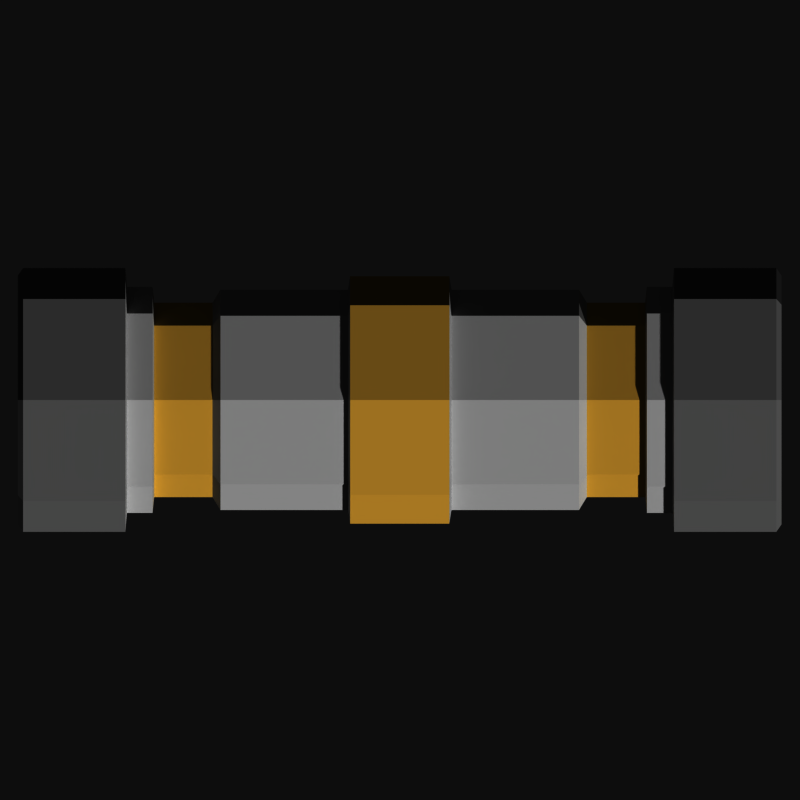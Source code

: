 # Source: fuel-cell.blend  (saved by Blender 2.71.0; exported with 4.5.12 LTS)
import bpy
from mathutils import Matrix  # noqa: F401  (used for matrix-valued properties, if any)

bpy.ops.wm.read_factory_settings(use_empty=True)
scene = bpy.context.scene
scene.name = 'Scene'

# ---- collections
col_collection_1 = bpy.data.collections.new('Collection 1'); scene.collection.children.link(col_collection_1)
col_collection_2 = bpy.data.collections.new('Collection 2'); scene.collection.children.link(col_collection_2)

# ---- materials (node trees are filled in below, after node groups)
mat_material = bpy.data.materials.new('Material')
mat_material.alpha_threshold = 0.0
mat_material.use_transparent_shadow = False
mat_material.diffuse_color = (0.6267, 0.6267, 0.6267, 1.0)
mat_material.roughness = 0.5
mat_material.line_color = (0.0, 0.0, 0.0, 1.0)
mat_material_001 = bpy.data.materials.new('Material.001')
mat_material_001.alpha_threshold = 0.0
mat_material_001.use_transparent_shadow = False
mat_material_001.diffuse_color = (0.8, 0.5683, 0.162, 1.0)
mat_material_001.roughness = 0.5
mat_material_001.line_color = (0.0, 0.0, 0.0, 1.0)
mat_material_002 = bpy.data.materials.new('Material.002')
mat_material_002.alpha_threshold = 0.0
mat_material_002.use_transparent_shadow = False
mat_material_002.diffuse_color = (0.3333, 0.3333, 0.3333, 1.0)
mat_material_002.roughness = 0.5
mat_material_002.line_color = (0.0, 0.0, 0.0, 1.0)

# ---- material node trees

# ---- world
world_world = bpy.data.worlds.new('World'); scene.world = world_world
world_world.color = (0.05088, 0.05088, 0.05088)
world_world.use_sun_shadow = False
world_world.sun_shadow_jitter_overblur = 0.0
world_world.cycles.sampling_method = 'MANUAL'
world_world.cycles.sample_map_resolution = 256

# ---- cameras
cam_camera_001 = bpy.data.cameras.new('Camera.001')
cam_camera_001.type = 'ORTHO'
cam_camera_001.clip_end = 100.0
cam_camera_001.lens = 35.0
cam_camera_001.sensor_width = 32.0
cam_camera_001.sensor_height = 18.0
cam_camera_001.ortho_scale = 10.0
cam_camera_001.dof.focus_distance = 0.0
cam_camera_001.dof.aperture_fstop = 128.0

# ---- meshes
me_plane_002 = bpy.data.meshes.new('Plane.002')
me_plane_002.from_pydata([(2.336, -1.216, 0.7431), (0.6172, -1.185, -0.1373), (2.336, 1.216, 0.7431), (0.6172, 1.185, -0.1373), (2.336, 1.312e-10, 1.653), (0.6172, -1.185, 1.624), (2.336, 1.312e-10, -0.1664), (0.6172, 1.185, 1.624), (2.336, 0.931, 1.435), (0.6172, 1.312e-10, -0.4143), (2.336, -0.931, 1.435), (0.6172, 1.312e-10, 1.901), (0.6172, 1.547, 0.7431), (2.336, -0.931, 0.05125), (0.6172, -1.547, 0.7431), (2.336, 0.931, 0.05125), (0.6445, 1.054, -0.04032), (0.6445, -1.054, -0.04032), (0.6445, -1.054, 1.527), (0.6445, 1.054, 1.527), (0.6445, 1.312e-10, -0.2867), (0.6445, 1.312e-10, 1.773), (0.6445, 1.377, 0.7431), (0.6445, -1.377, 0.7431), (2.238, 1.054, -0.04032), (2.238, -1.054, -0.04032), (2.238, -1.054, 1.527), (2.238, 1.054, 1.527), (2.238, 1.312e-10, -0.2867), (2.238, 1.312e-10, 1.773), (2.238, 1.377, 0.7431), (2.238, -1.377, 0.7431), (3.065, -1.216, 0.7431), (3.065, 1.216, 0.7431), (3.065, 1.312e-10, 1.653), (3.065, 1.312e-10, -0.1664), (3.065, 0.931, 1.435), (3.065, -0.931, 1.435), (3.065, -0.931, 0.05125), (3.065, 0.931, 0.05125), (3.085, -1.413, 0.7431), (3.085, 1.413, 0.7431), (3.085, 1.312e-10, 1.8), (3.085, 1.312e-10, -0.314), (3.085, 1.082, 1.547), (3.085, -1.082, 1.547), (3.085, -1.082, -0.06105), (3.085, 1.082, -0.06105), (3.405, -1.413, 0.7431), (3.405, 1.413, 0.7431), (3.405, 1.312e-10, 1.8), (3.405, 1.312e-10, -0.314), (3.405, 1.082, 1.547), (3.405, -1.082, 1.547), (3.405, -1.082, -0.06105), (3.405, 1.082, -0.06105), (3.425, -1.649, 0.7431), (3.425, 1.649, 0.7431), (3.425, 1.312e-10, 1.977), (3.425, 1.312e-10, -0.4906), (3.425, 1.263, 1.682), (3.425, -1.263, 1.682), (3.425, -1.263, -0.1954), (3.425, 1.263, -0.1954), (4.705, -1.649, 0.7431), (4.705, 1.649, 0.7431), (4.705, 1.312e-10, 1.977), (4.705, 1.312e-10, -0.4906), (4.705, 1.263, 1.682), (4.705, -1.263, 1.682), (4.705, -1.263, -0.1954), (4.705, 1.263, -0.1954), (4.77, -1.555, 0.7431), (4.77, 1.555, 0.7431), (4.77, 1.312e-10, 1.906), (4.77, 1.312e-10, -0.4201), (4.77, 1.191, 1.628), (4.77, -1.191, 1.628), (4.77, -1.191, -0.1417), (4.77, 1.191, -0.1417), (-2.343, -1.216, 0.7431), (-0.6241, -1.185, -0.1373), (-2.343, 1.216, 0.7431), (-0.6241, 1.185, -0.1373), (-2.343, 1.312e-10, 1.653), (-0.6241, -1.185, 1.624), (-2.343, 1.312e-10, -0.1664), (-0.6241, 1.185, 1.624), (-0.003483, -1.185, -0.1373), (-0.003483, 1.185, -0.1373), (-0.003483, -1.185, 1.624), (-0.003483, 1.185, 1.624), (-2.343, 0.931, 1.435), (-0.6241, 1.312e-10, -0.4143), (-2.343, -0.931, 1.435), (-0.6241, 1.312e-10, 1.901), (-0.003483, 1.312e-10, -0.4143), (-0.003483, 1.312e-10, 1.901), (-0.6241, 1.547, 0.7431), (-2.343, -0.931, 0.05125), (-0.6241, -1.547, 0.7431), (-2.343, 0.931, 0.05125), (-0.003483, 1.547, 0.7431), (-0.003483, -1.547, 0.7431), (-0.6515, 1.054, -0.04032), (-0.6515, -1.054, -0.04032), (-0.6515, -1.054, 1.527), (-0.6515, 1.054, 1.527), (-0.6515, 1.312e-10, -0.2867), (-0.6515, 1.312e-10, 1.773), (-0.6515, 1.377, 0.7431), (-0.6515, -1.377, 0.7431), (-2.245, 1.054, -0.04032), (-2.245, -1.054, -0.04032), (-2.245, -1.054, 1.527), (-2.245, 1.054, 1.527), (-2.245, 1.312e-10, -0.2867), (-2.245, 1.312e-10, 1.773), (-2.245, 1.377, 0.7431), (-2.245, -1.377, 0.7431), (-3.072, -1.216, 0.7431), (-3.072, 1.216, 0.7431), (-3.072, 1.312e-10, 1.653), (-3.072, 1.312e-10, -0.1664), (-3.072, 0.931, 1.435), (-3.072, -0.931, 1.435), (-3.072, -0.931, 0.05125), (-3.072, 0.931, 0.05125), (-3.092, -1.413, 0.7431), (-3.092, 1.413, 0.7431), (-3.092, 1.312e-10, 1.8), (-3.092, 1.312e-10, -0.314), (-3.092, 1.082, 1.547), (-3.092, -1.082, 1.547), (-3.092, -1.082, -0.06105), (-3.092, 1.082, -0.06105), (-3.412, -1.413, 0.7431), (-3.412, 1.413, 0.7431), (-3.412, 1.312e-10, 1.8), (-3.412, 1.312e-10, -0.314), (-3.412, 1.082, 1.547), (-3.412, -1.082, 1.547), (-3.412, -1.082, -0.06105), (-3.412, 1.082, -0.06105), (-3.432, -1.649, 0.7431), (-3.432, 1.649, 0.7431), (-3.432, 1.312e-10, 1.977), (-3.432, 1.312e-10, -0.4906), (-3.432, 1.263, 1.682), (-3.432, -1.263, 1.682), (-3.432, -1.263, -0.1954), (-3.432, 1.263, -0.1954), (-4.712, -1.649, 0.7431), (-4.712, 1.649, 0.7431), (-4.712, 1.312e-10, 1.977), (-4.712, 1.312e-10, -0.4906), (-4.712, 1.263, 1.682), (-4.712, -1.263, 1.682), (-4.712, -1.263, -0.1954), (-4.712, 1.263, -0.1954), (-4.777, -1.555, 0.7431), (-4.777, 1.555, 0.7431), (-4.777, 1.312e-10, 1.906), (-4.777, 1.312e-10, -0.4201), (-4.777, 1.191, 1.628), (-4.777, -1.191, 1.628), (-4.777, -1.191, -0.1417), (-4.777, 1.191, -0.1417)], [], [(26, 31, 0, 10), (9, 3, 16, 20), (1, 9, 20, 17), (31, 25, 13, 0), (30, 27, 8, 2), (24, 30, 2, 15), (7, 11, 21, 19), (11, 5, 18, 21), (29, 26, 10, 4), (27, 29, 4, 8), (25, 28, 6, 13), (3, 12, 22, 16), (12, 7, 19, 22), (28, 24, 15, 6), (14, 1, 17, 23), (5, 14, 23, 18), (20, 16, 24, 28), (17, 20, 28, 25), (19, 21, 29, 27), (21, 18, 26, 29), (16, 22, 30, 24), (22, 19, 27, 30), (23, 17, 25, 31), (18, 23, 31, 26), (10, 0, 32, 37), (0, 13, 38, 32), (2, 8, 36, 33), (15, 2, 33, 39), (4, 10, 37, 34), (8, 4, 34, 36), (13, 6, 35, 38), (6, 15, 39, 35), (37, 32, 40, 45), (32, 38, 46, 40), (33, 36, 44, 41), (39, 33, 41, 47), (34, 37, 45, 42), (36, 34, 42, 44), (38, 35, 43, 46), (35, 39, 47, 43), (45, 40, 48, 53), (40, 46, 54, 48), (41, 44, 52, 49), (47, 41, 49, 55), (42, 45, 53, 50), (44, 42, 50, 52), (46, 43, 51, 54), (43, 47, 55, 51), (53, 48, 56, 61), (48, 54, 62, 56), (49, 52, 60, 57), (55, 49, 57, 63), (50, 53, 61, 58), (52, 50, 58, 60), (54, 51, 59, 62), (51, 55, 63, 59), (61, 56, 64, 69), (56, 62, 70, 64), (57, 60, 68, 65), (63, 57, 65, 71), (58, 61, 69, 66), (60, 58, 66, 68), (62, 59, 67, 70), (59, 63, 71, 67), (69, 64, 72, 77), (64, 70, 78, 72), (65, 68, 76, 73), (71, 65, 73, 79), (66, 69, 77, 74), (68, 66, 74, 76), (70, 67, 75, 78), (67, 71, 79, 75), (78, 77, 72), (78, 75, 74, 77), (79, 73, 76), (79, 76, 74, 75), (96, 93, 83, 89), (97, 91, 87, 95), (114, 94, 80, 119), (93, 108, 104, 83), (103, 90, 85, 100), (81, 105, 108, 93), (119, 80, 99, 113), (118, 82, 92, 115), (98, 87, 91, 102), (112, 101, 82, 118), (88, 81, 93, 96), (90, 97, 95, 85), (87, 107, 109, 95), (95, 109, 106, 85), (117, 84, 94, 114), (115, 92, 84, 117), (113, 99, 86, 116), (83, 104, 110, 98), (88, 103, 100, 81), (98, 110, 107, 87), (83, 98, 102, 89), (116, 86, 101, 112), (100, 111, 105, 81), (85, 106, 111, 100), (108, 116, 112, 104), (105, 113, 116, 108), (107, 115, 117, 109), (109, 117, 114, 106), (104, 112, 118, 110), (110, 118, 115, 107), (111, 119, 113, 105), (106, 114, 119, 111), (94, 125, 120, 80), (80, 120, 126, 99), (82, 121, 124, 92), (101, 127, 121, 82), (84, 122, 125, 94), (92, 124, 122, 84), (99, 126, 123, 86), (86, 123, 127, 101), (125, 133, 128, 120), (120, 128, 134, 126), (121, 129, 132, 124), (127, 135, 129, 121), (122, 130, 133, 125), (124, 132, 130, 122), (126, 134, 131, 123), (123, 131, 135, 127), (133, 141, 136, 128), (128, 136, 142, 134), (129, 137, 140, 132), (135, 143, 137, 129), (130, 138, 141, 133), (132, 140, 138, 130), (134, 142, 139, 131), (131, 139, 143, 135), (141, 149, 144, 136), (136, 144, 150, 142), (137, 145, 148, 140), (143, 151, 145, 137), (138, 146, 149, 141), (140, 148, 146, 138), (142, 150, 147, 139), (139, 147, 151, 143), (149, 157, 152, 144), (144, 152, 158, 150), (145, 153, 156, 148), (151, 159, 153, 145), (146, 154, 157, 149), (148, 156, 154, 146), (150, 158, 155, 147), (147, 155, 159, 151), (157, 165, 160, 152), (152, 160, 166, 158), (153, 161, 164, 156), (159, 167, 161, 153), (154, 162, 165, 157), (156, 164, 162, 154), (158, 166, 163, 155), (155, 163, 167, 159), (166, 160, 165), (166, 165, 162, 163), (167, 164, 161), (167, 163, 162, 164), (96, 89, 3, 9), (97, 11, 7, 91), (103, 14, 5, 90), (12, 102, 91, 7), (88, 96, 9, 1), (90, 5, 11, 97), (88, 1, 14, 103), (3, 89, 102, 12)])
me_plane_002.polygons.foreach_set('material_index', [0, 0, 0, 0, 0, 0, 0, 0, 0, 0, 0, 0, 0, 0, 0, 0, 0, 0, 0, 0, 0, 0, 0, 0, 1, 1, 1, 1, 1, 1, 1, 1, 0, 0, 0, 0, 0, 0, 0, 0, 0, 0, 0, 0, 0, 0, 0, 0, 0, 0, 0, 0, 0, 0, 0, 0, 2, 2, 2, 2, 2, 2, 2, 2, 2, 2, 2, 2, 2, 2, 2, 2, 2, 2, 2, 2, 1, 1, 0, 0, 1, 0, 0, 0, 1, 0, 1, 1, 0, 0, 0, 0, 0, 0, 1, 0, 1, 0, 0, 0, 0, 0, 0, 0, 0, 0, 0, 0, 1, 1, 1, 1, 1, 1, 1, 1, 0, 0, 0, 0, 0, 0, 0, 0, 0, 0, 0, 0, 0, 0, 0, 0, 0, 0, 0, 0, 0, 0, 0, 0, 2, 2, 2, 2, 2, 2, 2, 2, 2, 2, 2, 2, 2, 2, 2, 2, 2, 2, 2, 2, 1, 1, 1, 1, 1, 1, 1, 1])
me_plane_002.materials.append(mat_material)
me_plane_002.materials.append(mat_material_001)
me_plane_002.materials.append(mat_material_002)
me_plane_002.use_remesh_preserve_volume = False
me_plane_002.use_remesh_preserve_attributes = False
me_plane_002.use_mirror_vertex_groups = False
me_plane_002.update()

# ---- objects
ob_camera = bpy.data.objects.new('Camera', cam_camera_001)
ob_plane = bpy.data.objects.new('Plane', me_plane_002)

# ---- transforms, parenting, visibility, modifiers, constraints
ob_camera.location = (0.0, 0.0, 10.0)
ob_camera.lineart.crease_threshold = 0.0
ob_plane.location = (0.0, 0.0, 0.0)
ob_plane.lineart.crease_threshold = 0.0

# ---- collection membership
col_collection_1.objects.link(ob_camera)
col_collection_2.objects.link(ob_plane)

# ---- scene / render settings (as saved in the file)
scene.camera = ob_camera
scene.frame_start = 1; scene.frame_end = 250; scene.frame_set(1)
scene.render.engine = 'BLENDER_EEVEE_NEXT'
scene.render.resolution_x = 32
scene.render.resolution_y = 32
scene.render.dither_intensity = 0.0
scene.render.use_bake_selected_to_active = True
scene.render.bake_margin = 0
scene.cycles.use_denoising = False
scene.cycles.samples = 10
scene.cycles.sampling_pattern = 'TABULATED_SOBOL'
scene.cycles.light_sampling_threshold = 0.0
scene.cycles.use_adaptive_sampling = False
scene.cycles.use_light_tree = False
scene.cycles.blur_glossy = 0.0
scene.cycles.volume_bounces = 1
scene.cycles.pixel_filter_type = 'GAUSSIAN'
scene.cycles.sample_clamp_indirect = 0.0
scene.view_settings.view_transform = 'Raw'
bpy.context.view_layer.update()

# ---- added for rendering (the .blend has no usable light): sun
light_auto_sun = bpy.data.lights.new('AutoSun', 'SUN')
light_auto_sun.energy = 3.0
light_auto_sun.angle = 0.0523599
ob_auto_sun = bpy.data.objects.new('AutoSun', light_auto_sun)
scene.collection.objects.link(ob_auto_sun)
ob_auto_sun.rotation_euler = (0.872665, 0.174533, 0.523599)
bpy.context.view_layer.update()
